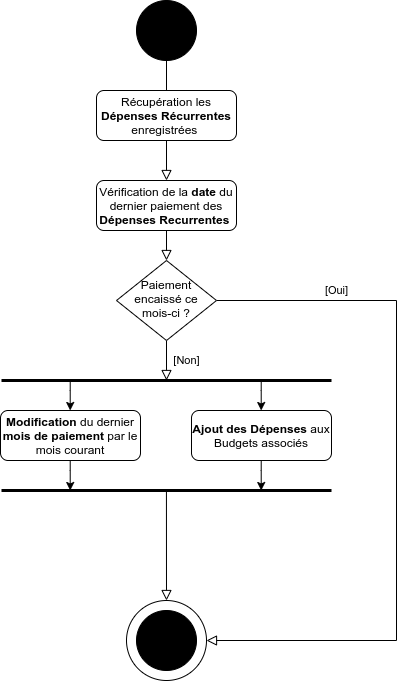

The diagram above was exported from draw.io. Its source (the exported page's mxGraphModel, read from the mxfile embedded in the PNG):
<mxGraphModel dx="1662" dy="745" grid="1" gridSize="10" guides="1" tooltips="1" connect="1" arrows="1" fold="1" page="1" pageScale="1" pageWidth="827" pageHeight="1169" math="0" shadow="0">
  <root>
    <mxCell id="WIyWlLk6GJQsqaUBKTNV-0" />
    <mxCell id="WIyWlLk6GJQsqaUBKTNV-1" parent="WIyWlLk6GJQsqaUBKTNV-0" />
    <mxCell id="WIyWlLk6GJQsqaUBKTNV-2" value="" style="rounded=0;html=1;jettySize=auto;orthogonalLoop=1;fontSize=11;endArrow=block;endFill=0;endSize=8;strokeWidth=1;shadow=0;labelBackgroundColor=none;edgeStyle=orthogonalEdgeStyle;" parent="WIyWlLk6GJQsqaUBKTNV-1" source="WIyWlLk6GJQsqaUBKTNV-3" edge="1">
      <mxGeometry relative="1" as="geometry">
        <mxPoint x="440" y="220" as="targetPoint" />
      </mxGeometry>
    </mxCell>
    <mxCell id="WIyWlLk6GJQsqaUBKTNV-3" value="Récupération les &lt;b&gt;Dépenses Récurrentes&lt;/b&gt; enregistrées&amp;nbsp;" style="rounded=1;whiteSpace=wrap;html=1;fontSize=12;glass=0;strokeWidth=1;shadow=0;" parent="WIyWlLk6GJQsqaUBKTNV-1" vertex="1">
      <mxGeometry x="370" y="130" width="140" height="50" as="geometry" />
    </mxCell>
    <mxCell id="WIyWlLk6GJQsqaUBKTNV-4" value="[Non]" style="rounded=0;html=1;jettySize=auto;orthogonalLoop=1;fontSize=11;endArrow=block;endFill=0;endSize=8;strokeWidth=1;shadow=0;labelBackgroundColor=none;edgeStyle=orthogonalEdgeStyle;" parent="WIyWlLk6GJQsqaUBKTNV-1" source="WIyWlLk6GJQsqaUBKTNV-6" edge="1">
      <mxGeometry y="20" relative="1" as="geometry">
        <mxPoint as="offset" />
        <mxPoint x="440" y="420" as="targetPoint" />
      </mxGeometry>
    </mxCell>
    <mxCell id="WIyWlLk6GJQsqaUBKTNV-5" value="[Oui]" style="edgeStyle=orthogonalEdgeStyle;rounded=0;html=1;jettySize=auto;orthogonalLoop=1;fontSize=11;endArrow=block;endFill=0;endSize=8;strokeWidth=1;shadow=0;labelBackgroundColor=none;entryX=1;entryY=0.5;entryDx=0;entryDy=0;" parent="WIyWlLk6GJQsqaUBKTNV-1" source="WIyWlLk6GJQsqaUBKTNV-6" target="v_KqiIoqEUTSWzD5ZT1P-8" edge="1">
      <mxGeometry x="-0.662" y="10" relative="1" as="geometry">
        <mxPoint as="offset" />
        <mxPoint x="580" y="760" as="targetPoint" />
        <Array as="points">
          <mxPoint x="670" y="340" />
          <mxPoint x="670" y="680" />
        </Array>
      </mxGeometry>
    </mxCell>
    <mxCell id="WIyWlLk6GJQsqaUBKTNV-6" value="Paiement encaissé ce mois-ci ?" style="rhombus;whiteSpace=wrap;html=1;shadow=0;fontFamily=Helvetica;fontSize=12;align=center;strokeWidth=1;spacing=6;spacingTop=-4;" parent="WIyWlLk6GJQsqaUBKTNV-1" vertex="1">
      <mxGeometry x="390" y="300" width="100" height="80" as="geometry" />
    </mxCell>
    <mxCell id="v_KqiIoqEUTSWzD5ZT1P-0" value="" style="verticalLabelPosition=bottom;shadow=0;dashed=0;align=center;html=1;verticalAlign=top;shape=mxgraph.electrical.transmission.testPoint;" parent="WIyWlLk6GJQsqaUBKTNV-1" vertex="1">
      <mxGeometry x="410" y="40" width="60" height="90" as="geometry" />
    </mxCell>
    <mxCell id="v_KqiIoqEUTSWzD5ZT1P-4" value="" style="rounded=0;html=1;jettySize=auto;orthogonalLoop=1;fontSize=11;endArrow=block;endFill=0;endSize=8;strokeWidth=1;shadow=0;labelBackgroundColor=none;edgeStyle=orthogonalEdgeStyle;" parent="WIyWlLk6GJQsqaUBKTNV-1" source="v_KqiIoqEUTSWzD5ZT1P-5" edge="1">
      <mxGeometry relative="1" as="geometry">
        <mxPoint x="440" y="300" as="targetPoint" />
      </mxGeometry>
    </mxCell>
    <mxCell id="v_KqiIoqEUTSWzD5ZT1P-5" value="Vérification de la &lt;b&gt;date&lt;/b&gt; du dernier paiement des &lt;b&gt;Dépenses Recurrentes&lt;/b&gt;&amp;nbsp;" style="rounded=1;whiteSpace=wrap;html=1;fontSize=12;glass=0;strokeWidth=1;shadow=0;" parent="WIyWlLk6GJQsqaUBKTNV-1" vertex="1">
      <mxGeometry x="370" y="220" width="140" height="50" as="geometry" />
    </mxCell>
    <mxCell id="v_KqiIoqEUTSWzD5ZT1P-10" value="" style="group" parent="WIyWlLk6GJQsqaUBKTNV-1" vertex="1" connectable="0">
      <mxGeometry x="400" y="620" width="80" height="100" as="geometry" />
    </mxCell>
    <mxCell id="v_KqiIoqEUTSWzD5ZT1P-8" value="" style="ellipse;whiteSpace=wrap;html=1;aspect=fixed;" parent="v_KqiIoqEUTSWzD5ZT1P-10" vertex="1">
      <mxGeometry y="20" width="80" height="80" as="geometry" />
    </mxCell>
    <mxCell id="v_KqiIoqEUTSWzD5ZT1P-9" value="" style="verticalLabelPosition=bottom;shadow=0;dashed=0;align=center;html=1;verticalAlign=top;shape=mxgraph.electrical.transmission.testPoint;rotation=-180;" parent="v_KqiIoqEUTSWzD5ZT1P-10" vertex="1">
      <mxGeometry x="10" y="30" width="60" height="60" as="geometry" />
    </mxCell>
    <mxCell id="v_KqiIoqEUTSWzD5ZT1P-11" value="" style="shape=partialRectangle;whiteSpace=wrap;html=1;left=0;right=0;fillColor=none;strokeWidth=3;" parent="WIyWlLk6GJQsqaUBKTNV-1" vertex="1">
      <mxGeometry x="275" y="420" width="330" height="110" as="geometry" />
    </mxCell>
    <mxCell id="v_KqiIoqEUTSWzD5ZT1P-12" value="&lt;b&gt;Modification&lt;/b&gt; du dernier &lt;b&gt;mois de paiement&lt;/b&gt; par le mois courant" style="rounded=1;whiteSpace=wrap;html=1;fontSize=12;glass=0;strokeWidth=1;shadow=0;" parent="WIyWlLk6GJQsqaUBKTNV-1" vertex="1">
      <mxGeometry x="274" y="450" width="140" height="50" as="geometry" />
    </mxCell>
    <mxCell id="v_KqiIoqEUTSWzD5ZT1P-18" value="&lt;b&gt;Ajout des Dépenses&lt;/b&gt; aux Budgets associés" style="rounded=1;whiteSpace=wrap;html=1;fontSize=12;glass=0;strokeWidth=1;shadow=0;" parent="WIyWlLk6GJQsqaUBKTNV-1" vertex="1">
      <mxGeometry x="465" y="450" width="140" height="50" as="geometry" />
    </mxCell>
    <mxCell id="v_KqiIoqEUTSWzD5ZT1P-23" value="" style="rounded=0;html=1;jettySize=auto;orthogonalLoop=1;fontSize=11;endArrow=block;endFill=0;endSize=8;strokeWidth=1;shadow=0;labelBackgroundColor=none;edgeStyle=orthogonalEdgeStyle;" parent="WIyWlLk6GJQsqaUBKTNV-1" edge="1">
      <mxGeometry relative="1" as="geometry">
        <mxPoint x="439.9342857142856" y="530" as="sourcePoint" />
        <mxPoint x="440" y="640" as="targetPoint" />
        <Array as="points">
          <mxPoint x="440.02" y="530" />
        </Array>
      </mxGeometry>
    </mxCell>
    <mxCell id="v_KqiIoqEUTSWzD5ZT1P-24" value="" style="endArrow=classic;html=1;fontColor=#FF3333;" parent="WIyWlLk6GJQsqaUBKTNV-1" edge="1">
      <mxGeometry width="50" height="50" relative="1" as="geometry">
        <mxPoint x="535" y="420" as="sourcePoint" />
        <mxPoint x="534.71" y="450" as="targetPoint" />
        <Array as="points">
          <mxPoint x="534.71" y="420" />
        </Array>
      </mxGeometry>
    </mxCell>
    <mxCell id="v_KqiIoqEUTSWzD5ZT1P-25" value="" style="endArrow=classic;html=1;fontColor=#FF3333;" parent="WIyWlLk6GJQsqaUBKTNV-1" edge="1">
      <mxGeometry width="50" height="50" relative="1" as="geometry">
        <mxPoint x="344" y="420" as="sourcePoint" />
        <mxPoint x="343.71000000000026" y="450" as="targetPoint" />
        <Array as="points">
          <mxPoint x="343.71000000000004" y="420" />
        </Array>
      </mxGeometry>
    </mxCell>
    <mxCell id="v_KqiIoqEUTSWzD5ZT1P-26" value="" style="endArrow=classic;html=1;fontColor=#FF3333;" parent="WIyWlLk6GJQsqaUBKTNV-1" edge="1">
      <mxGeometry width="50" height="50" relative="1" as="geometry">
        <mxPoint x="535" y="500" as="sourcePoint" />
        <mxPoint x="534.7100000000003" y="530" as="targetPoint" />
        <Array as="points">
          <mxPoint x="534.71" y="500" />
        </Array>
      </mxGeometry>
    </mxCell>
    <mxCell id="v_KqiIoqEUTSWzD5ZT1P-27" value="" style="endArrow=classic;html=1;fontColor=#FF3333;" parent="WIyWlLk6GJQsqaUBKTNV-1" edge="1">
      <mxGeometry width="50" height="50" relative="1" as="geometry">
        <mxPoint x="344" y="500" as="sourcePoint" />
        <mxPoint x="343.71000000000026" y="530" as="targetPoint" />
        <Array as="points">
          <mxPoint x="343.71000000000004" y="500" />
        </Array>
      </mxGeometry>
    </mxCell>
  </root>
</mxGraphModel>